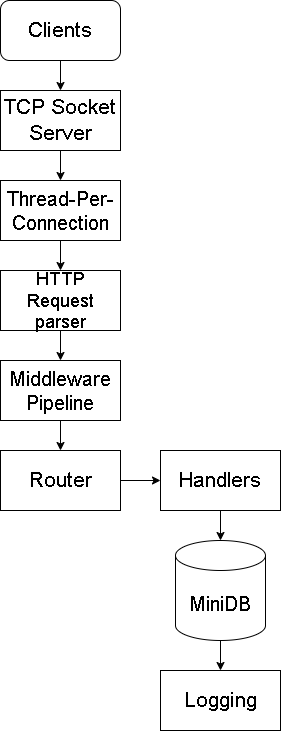

The diagram above was exported from draw.io. Its source (the exported page's mxGraphModel, read from the mxfile embedded in the PNG):
<mxGraphModel dx="1214" dy="581" grid="1" gridSize="10" guides="1" tooltips="1" connect="1" arrows="1" fold="1" page="1" pageScale="1" pageWidth="850" pageHeight="1100" math="0" shadow="0">
  <root>
    <mxCell id="0" />
    <mxCell id="1" parent="0" />
    <mxCell id="FY6qH4W9NJNXtHqS8EuX-20" edge="1" parent="1" source="FY6qH4W9NJNXtHqS8EuX-1" style="edgeStyle=orthogonalEdgeStyle;rounded=0;orthogonalLoop=1;jettySize=auto;html=1;" target="FY6qH4W9NJNXtHqS8EuX-3" value="">
      <mxGeometry relative="1" as="geometry" />
    </mxCell>
    <mxCell id="FY6qH4W9NJNXtHqS8EuX-1" parent="1" style="rounded=1;whiteSpace=wrap;html=1;" value="&lt;font style=&quot;font-size: 21px;&quot;&gt;Clients&lt;/font&gt;" vertex="1">
      <mxGeometry height="60" width="120" x="120" y="40" as="geometry" />
    </mxCell>
    <mxCell id="FY6qH4W9NJNXtHqS8EuX-12" edge="1" parent="1" source="FY6qH4W9NJNXtHqS8EuX-3" style="edgeStyle=orthogonalEdgeStyle;rounded=0;orthogonalLoop=1;jettySize=auto;html=1;" target="FY6qH4W9NJNXtHqS8EuX-4" value="">
      <mxGeometry relative="1" as="geometry" />
    </mxCell>
    <mxCell id="FY6qH4W9NJNXtHqS8EuX-3" parent="1" style="rounded=0;whiteSpace=wrap;html=1;" value="&lt;font style=&quot;font-size: 21px;&quot;&gt;TCP Socket Server&lt;/font&gt;" vertex="1">
      <mxGeometry height="60" width="120" x="120" y="130" as="geometry" />
    </mxCell>
    <mxCell id="FY6qH4W9NJNXtHqS8EuX-13" edge="1" parent="1" source="FY6qH4W9NJNXtHqS8EuX-4" style="edgeStyle=orthogonalEdgeStyle;rounded=0;orthogonalLoop=1;jettySize=auto;html=1;" target="FY6qH4W9NJNXtHqS8EuX-5" value="">
      <mxGeometry relative="1" as="geometry" />
    </mxCell>
    <mxCell id="FY6qH4W9NJNXtHqS8EuX-4" parent="1" style="rounded=0;whiteSpace=wrap;html=1;" value="&lt;font style=&quot;font-size: 20px;&quot;&gt;Thread-Per-Connection&lt;/font&gt;" vertex="1">
      <mxGeometry height="60" width="120" x="120" y="220" as="geometry" />
    </mxCell>
    <mxCell id="FY6qH4W9NJNXtHqS8EuX-14" edge="1" parent="1" source="FY6qH4W9NJNXtHqS8EuX-5" style="edgeStyle=orthogonalEdgeStyle;rounded=0;orthogonalLoop=1;jettySize=auto;html=1;" target="FY6qH4W9NJNXtHqS8EuX-6" value="">
      <mxGeometry relative="1" as="geometry" />
    </mxCell>
    <mxCell id="FY6qH4W9NJNXtHqS8EuX-5" parent="1" style="rounded=0;whiteSpace=wrap;html=1;" value="&lt;font style=&quot;font-size: 18px;&quot;&gt;HTTP Request parser&lt;/font&gt;" vertex="1">
      <mxGeometry height="60" width="120" x="120" y="310" as="geometry" />
    </mxCell>
    <mxCell id="FY6qH4W9NJNXtHqS8EuX-15" edge="1" parent="1" source="FY6qH4W9NJNXtHqS8EuX-6" style="edgeStyle=orthogonalEdgeStyle;rounded=0;orthogonalLoop=1;jettySize=auto;html=1;" target="FY6qH4W9NJNXtHqS8EuX-7" value="">
      <mxGeometry relative="1" as="geometry" />
    </mxCell>
    <mxCell id="FY6qH4W9NJNXtHqS8EuX-6" parent="1" style="rounded=0;whiteSpace=wrap;html=1;" value="&lt;font style=&quot;font-size: 20px;&quot;&gt;Middleware Pipeline&lt;/font&gt;" vertex="1">
      <mxGeometry height="60" width="120" x="120" y="400" as="geometry" />
    </mxCell>
    <mxCell id="FY6qH4W9NJNXtHqS8EuX-17" edge="1" parent="1" source="FY6qH4W9NJNXtHqS8EuX-7" style="edgeStyle=orthogonalEdgeStyle;rounded=0;orthogonalLoop=1;jettySize=auto;html=1;" target="FY6qH4W9NJNXtHqS8EuX-8" value="">
      <mxGeometry relative="1" as="geometry" />
    </mxCell>
    <mxCell id="FY6qH4W9NJNXtHqS8EuX-7" parent="1" style="rounded=0;whiteSpace=wrap;html=1;" value="&lt;font style=&quot;font-size: 21px;&quot;&gt;Router&lt;/font&gt;" vertex="1">
      <mxGeometry height="60" width="120" x="120" y="490" as="geometry" />
    </mxCell>
    <mxCell id="FY6qH4W9NJNXtHqS8EuX-18" edge="1" parent="1" source="FY6qH4W9NJNXtHqS8EuX-8" style="edgeStyle=orthogonalEdgeStyle;rounded=0;orthogonalLoop=1;jettySize=auto;html=1;" target="FY6qH4W9NJNXtHqS8EuX-9" value="">
      <mxGeometry relative="1" as="geometry" />
    </mxCell>
    <mxCell id="FY6qH4W9NJNXtHqS8EuX-8" parent="1" style="rounded=0;whiteSpace=wrap;html=1;" value="&lt;font style=&quot;font-size: 21px;&quot;&gt;Handlers&lt;/font&gt;" vertex="1">
      <mxGeometry height="60" width="120" x="280" y="490" as="geometry" />
    </mxCell>
    <mxCell id="FY6qH4W9NJNXtHqS8EuX-19" edge="1" parent="1" source="FY6qH4W9NJNXtHqS8EuX-9" style="edgeStyle=orthogonalEdgeStyle;rounded=0;orthogonalLoop=1;jettySize=auto;html=1;" target="FY6qH4W9NJNXtHqS8EuX-10" value="">
      <mxGeometry relative="1" as="geometry" />
    </mxCell>
    <mxCell id="FY6qH4W9NJNXtHqS8EuX-9" parent="1" style="shape=cylinder3;whiteSpace=wrap;html=1;boundedLbl=1;backgroundOutline=1;size=15;" value="&lt;font style=&quot;font-size: 20px;&quot;&gt;MiniDB&lt;/font&gt;" vertex="1">
      <mxGeometry height="100" width="90" x="295" y="580" as="geometry" />
    </mxCell>
    <mxCell id="FY6qH4W9NJNXtHqS8EuX-10" parent="1" style="rounded=0;whiteSpace=wrap;html=1;" value="&lt;font style=&quot;font-size: 21px;&quot;&gt;Logging&lt;/font&gt;" vertex="1">
      <mxGeometry height="60" width="120" x="280" y="710" as="geometry" />
    </mxCell>
  </root>
</mxGraphModel>